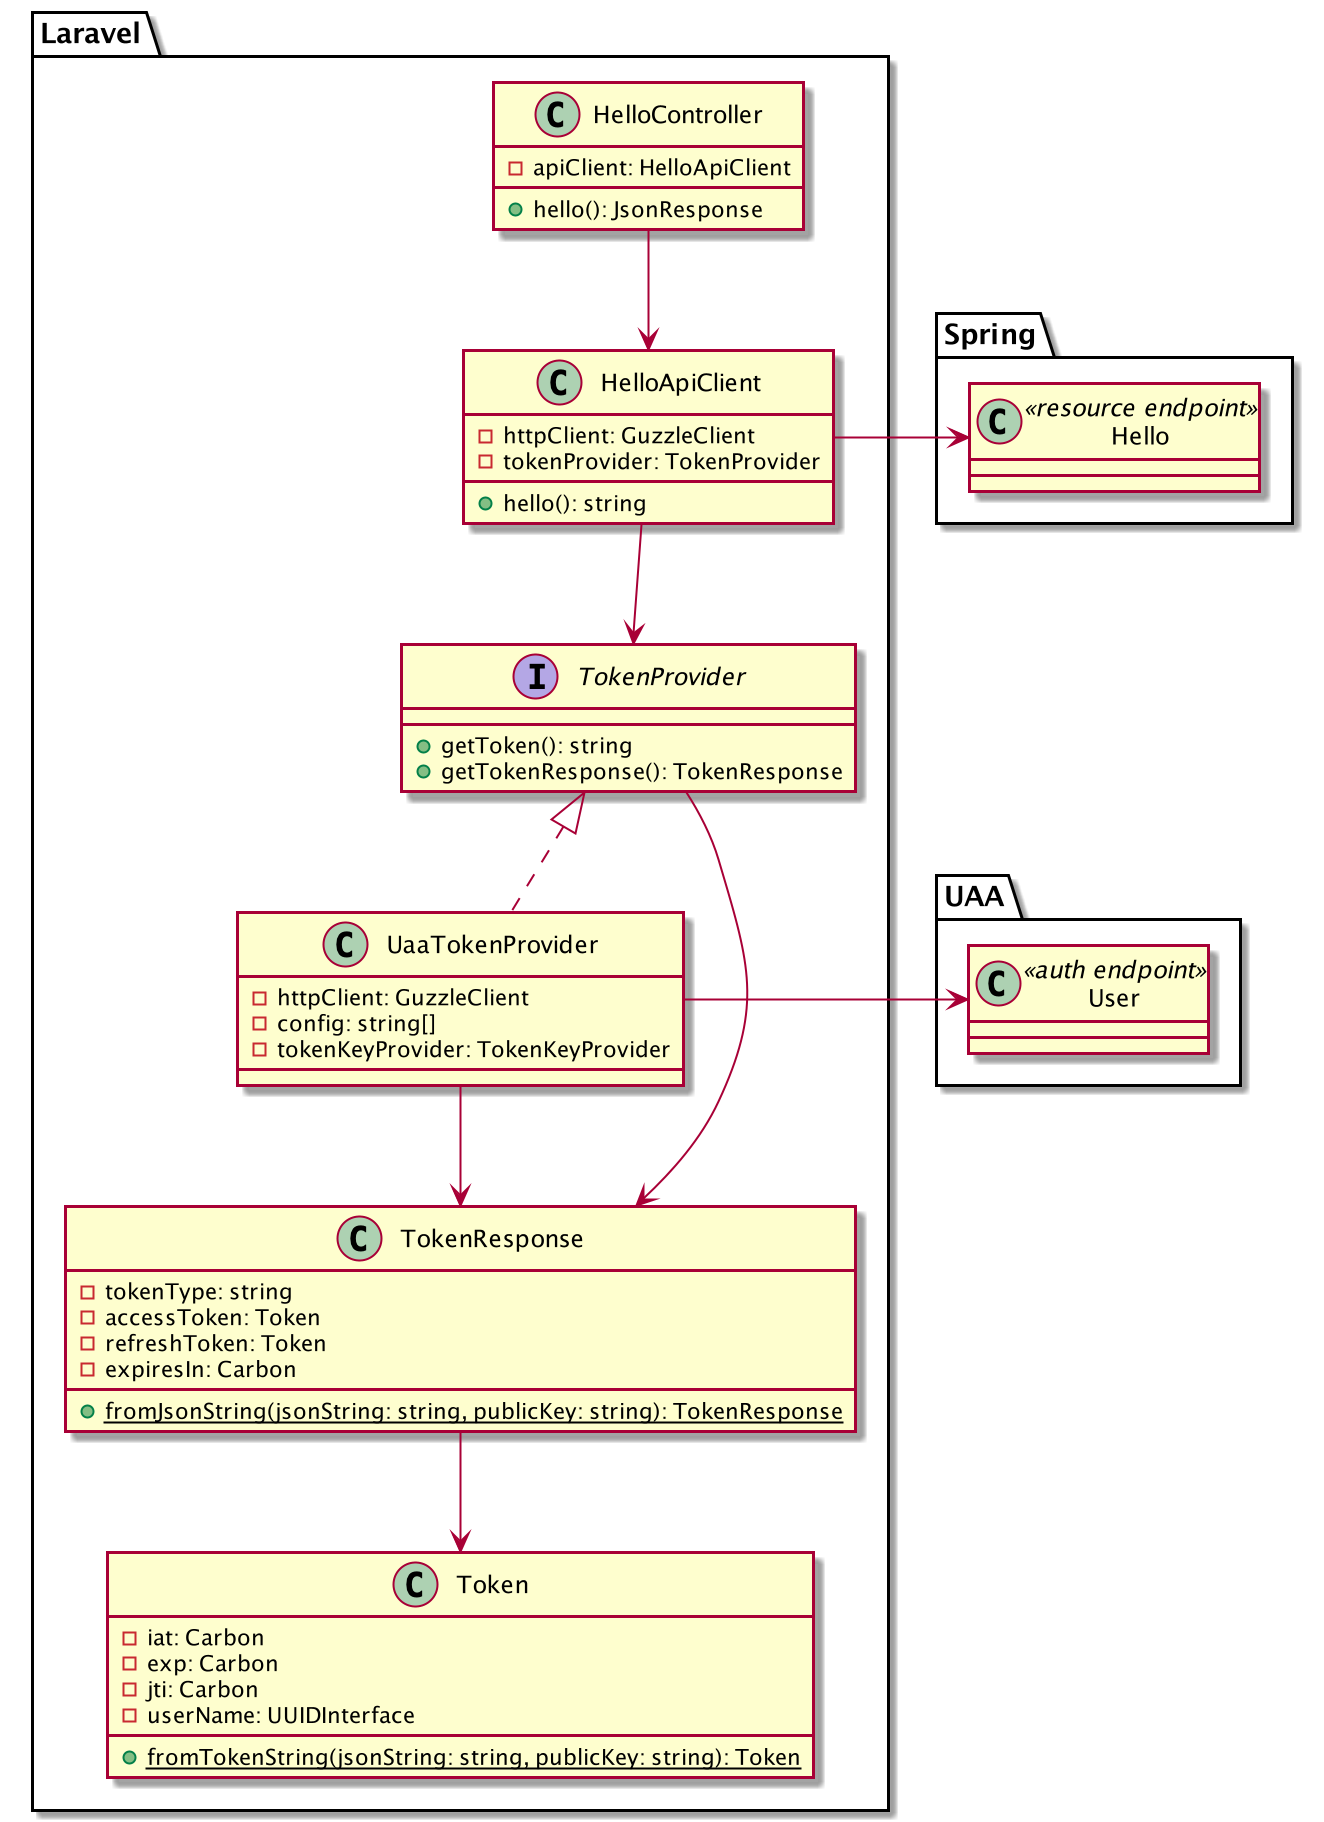

The diagram above was rendered by PlantUML. Its source (embedded in the PNG):
@startuml

package Laravel {

  class HelloController {
    - apiClient: HelloApiClient
    + hello(): JsonResponse
  }

  class HelloApiClient {
    - httpClient: GuzzleClient
    - tokenProvider: TokenProvider
    + hello(): string
  }

  interface TokenProvider {
    + getToken(): string
    + getTokenResponse(): TokenResponse
  }

  class UaaTokenProvider implements TokenProvider {
    - httpClient: GuzzleClient
    - config: string[]
    - tokenKeyProvider: TokenKeyProvider
  }

  class TokenResponse {
    - tokenType: string
    - accessToken: Token
    - refreshToken: Token
    - expiresIn: Carbon
    + {static} fromJsonString(jsonString: string, publicKey: string): TokenResponse
  }

  class Token {
    - iat: Carbon
    - exp: Carbon
    - jti: Carbon
    - userName: UUIDInterface
    + {static} fromTokenString(jsonString: string, publicKey: string): Token
  }

}

package UAA {
  class User <<auth endpoint>> {}
}

package Spring {
  class Hello <<resource endpoint>>{}
}

HelloController --> HelloApiClient
HelloApiClient --> TokenProvider
HelloApiClient -> Hello
UaaTokenProvider -> User
TokenProvider --> TokenResponse
UaaTokenProvider --> TokenResponse
TokenResponse --> Token

@enduml